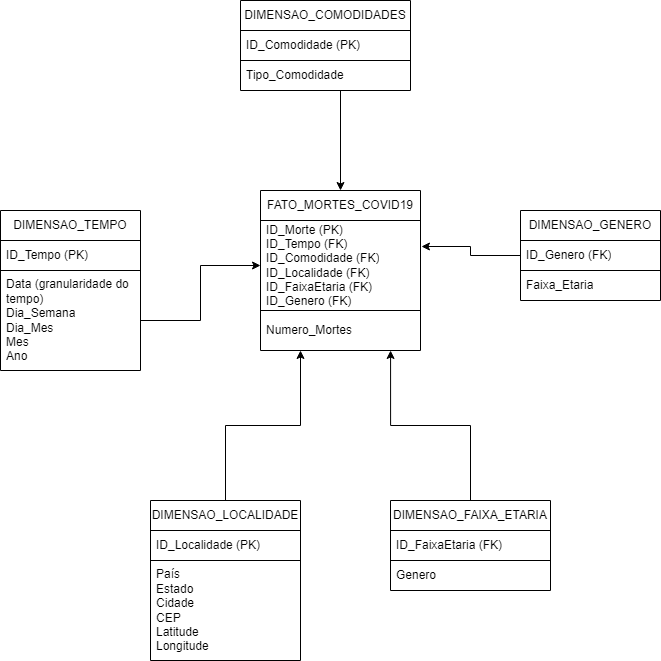

The diagram above was exported from draw.io. Its source (the exported page's mxGraphModel, read from the mxfile embedded in the PNG):
<mxGraphModel dx="1153" dy="801" grid="1" gridSize="10" guides="1" tooltips="1" connect="1" arrows="1" fold="1" page="1" pageScale="1" pageWidth="827" pageHeight="1169" math="0" shadow="0">
  <root>
    <mxCell id="0" />
    <mxCell id="1" parent="0" />
    <mxCell id="zEp2jW7REyfX63J-mygg-2" value="FATO_MORTES_COVID19" style="swimlane;fontStyle=0;childLayout=stackLayout;horizontal=1;startSize=30;horizontalStack=0;resizeParent=1;resizeParentMax=0;resizeLast=0;collapsible=1;marginBottom=0;whiteSpace=wrap;html=1;rounded=0;" vertex="1" parent="1">
      <mxGeometry x="350" y="340" width="160" height="160" as="geometry" />
    </mxCell>
    <mxCell id="zEp2jW7REyfX63J-mygg-3" value="ID_Morte (PK)&lt;br style=&quot;border-color: var(--border-color);&quot;&gt;ID_Tempo (FK)&lt;br&gt;ID_Comodidade (FK)&lt;br&gt;ID_Localidade (FK)&lt;br&gt;ID_FaixaEtaria (FK)&lt;br&gt;ID_Genero (FK)" style="text;strokeColor=default;fillColor=none;align=left;verticalAlign=middle;spacingLeft=4;spacingRight=4;overflow=hidden;points=[[0,0.5],[1,0.5]];portConstraint=eastwest;rotatable=0;whiteSpace=wrap;html=1;rounded=0;" vertex="1" parent="zEp2jW7REyfX63J-mygg-2">
      <mxGeometry y="30" width="160" height="90" as="geometry" />
    </mxCell>
    <mxCell id="zEp2jW7REyfX63J-mygg-5" value="Numero_Mortes " style="text;strokeColor=none;fillColor=none;align=left;verticalAlign=middle;spacingLeft=4;spacingRight=4;overflow=hidden;points=[[0,0.5],[1,0.5]];portConstraint=eastwest;rotatable=0;whiteSpace=wrap;html=1;rounded=0;" vertex="1" parent="zEp2jW7REyfX63J-mygg-2">
      <mxGeometry y="120" width="160" height="40" as="geometry" />
    </mxCell>
    <mxCell id="zEp2jW7REyfX63J-mygg-16" value="DIMENSAO_TEMPO" style="swimlane;fontStyle=0;childLayout=stackLayout;horizontal=1;startSize=30;horizontalStack=0;resizeParent=1;resizeParentMax=0;resizeLast=0;collapsible=1;marginBottom=0;whiteSpace=wrap;html=1;rounded=0;" vertex="1" parent="1">
      <mxGeometry x="90" y="360" width="140" height="160" as="geometry" />
    </mxCell>
    <mxCell id="zEp2jW7REyfX63J-mygg-17" value="ID_Tempo (PK)&lt;br&gt;" style="text;strokeColor=default;fillColor=none;align=left;verticalAlign=middle;spacingLeft=4;spacingRight=4;overflow=hidden;points=[[0,0.5],[1,0.5]];portConstraint=eastwest;rotatable=0;whiteSpace=wrap;html=1;rounded=0;" vertex="1" parent="zEp2jW7REyfX63J-mygg-16">
      <mxGeometry y="30" width="140" height="30" as="geometry" />
    </mxCell>
    <mxCell id="zEp2jW7REyfX63J-mygg-18" value="Data (granularidade do tempo)&lt;br&gt;Dia_Semana&lt;br&gt;Dia_Mes&lt;br&gt;Mes&lt;br&gt;Ano " style="text;strokeColor=none;fillColor=none;align=left;verticalAlign=middle;spacingLeft=4;spacingRight=4;overflow=hidden;points=[[0,0.5],[1,0.5]];portConstraint=eastwest;rotatable=0;whiteSpace=wrap;html=1;rounded=0;" vertex="1" parent="zEp2jW7REyfX63J-mygg-16">
      <mxGeometry y="60" width="140" height="100" as="geometry" />
    </mxCell>
    <mxCell id="zEp2jW7REyfX63J-mygg-19" value="DIMENSAO_COMODIDADES" style="swimlane;fontStyle=0;childLayout=stackLayout;horizontal=1;startSize=30;horizontalStack=0;resizeParent=1;resizeParentMax=0;resizeLast=0;collapsible=1;marginBottom=0;whiteSpace=wrap;html=1;rounded=0;" vertex="1" parent="1">
      <mxGeometry x="330" y="150" width="170" height="90" as="geometry" />
    </mxCell>
    <mxCell id="zEp2jW7REyfX63J-mygg-20" value="ID_Comodidade (PK)" style="text;strokeColor=default;fillColor=none;align=left;verticalAlign=middle;spacingLeft=4;spacingRight=4;overflow=hidden;points=[[0,0.5],[1,0.5]];portConstraint=eastwest;rotatable=0;whiteSpace=wrap;html=1;rounded=0;" vertex="1" parent="zEp2jW7REyfX63J-mygg-19">
      <mxGeometry y="30" width="170" height="30" as="geometry" />
    </mxCell>
    <mxCell id="zEp2jW7REyfX63J-mygg-21" value="Tipo_Comodidade&amp;nbsp;" style="text;strokeColor=none;fillColor=none;align=left;verticalAlign=middle;spacingLeft=4;spacingRight=4;overflow=hidden;points=[[0,0.5],[1,0.5]];portConstraint=eastwest;rotatable=0;whiteSpace=wrap;html=1;rounded=0;" vertex="1" parent="zEp2jW7REyfX63J-mygg-19">
      <mxGeometry y="60" width="170" height="30" as="geometry" />
    </mxCell>
    <mxCell id="zEp2jW7REyfX63J-mygg-36" style="edgeStyle=orthogonalEdgeStyle;rounded=0;orthogonalLoop=1;jettySize=auto;html=1;entryX=0.25;entryY=1;entryDx=0;entryDy=0;entryPerimeter=0;" edge="1" parent="1" source="zEp2jW7REyfX63J-mygg-22" target="zEp2jW7REyfX63J-mygg-5">
      <mxGeometry relative="1" as="geometry">
        <mxPoint x="390" y="510" as="targetPoint" />
      </mxGeometry>
    </mxCell>
    <mxCell id="zEp2jW7REyfX63J-mygg-22" value="DIMENSAO_LOCALIDADE" style="swimlane;fontStyle=0;childLayout=stackLayout;horizontal=1;startSize=30;horizontalStack=0;resizeParent=1;resizeParentMax=0;resizeLast=0;collapsible=1;marginBottom=0;whiteSpace=wrap;html=1;rounded=0;" vertex="1" parent="1">
      <mxGeometry x="240" y="650" width="150" height="160" as="geometry" />
    </mxCell>
    <mxCell id="zEp2jW7REyfX63J-mygg-23" value="ID_Localidade (PK)&lt;br&gt;" style="text;strokeColor=default;fillColor=none;align=left;verticalAlign=middle;spacingLeft=4;spacingRight=4;overflow=hidden;points=[[0,0.5],[1,0.5]];portConstraint=eastwest;rotatable=0;whiteSpace=wrap;html=1;rounded=0;" vertex="1" parent="zEp2jW7REyfX63J-mygg-22">
      <mxGeometry y="30" width="150" height="30" as="geometry" />
    </mxCell>
    <mxCell id="zEp2jW7REyfX63J-mygg-24" value="País&lt;br&gt;Estado&lt;br&gt;Cidade&lt;br&gt;CEP&lt;br&gt;Latitude&lt;br&gt;Longitude " style="text;strokeColor=none;fillColor=none;align=left;verticalAlign=middle;spacingLeft=4;spacingRight=4;overflow=hidden;points=[[0,0.5],[1,0.5]];portConstraint=eastwest;rotatable=0;whiteSpace=wrap;html=1;rounded=0;" vertex="1" parent="zEp2jW7REyfX63J-mygg-22">
      <mxGeometry y="60" width="150" height="100" as="geometry" />
    </mxCell>
    <mxCell id="zEp2jW7REyfX63J-mygg-35" style="edgeStyle=orthogonalEdgeStyle;rounded=0;orthogonalLoop=1;jettySize=auto;html=1;entryX=0.813;entryY=1;entryDx=0;entryDy=0;entryPerimeter=0;" edge="1" parent="1" source="zEp2jW7REyfX63J-mygg-26" target="zEp2jW7REyfX63J-mygg-5">
      <mxGeometry relative="1" as="geometry">
        <mxPoint x="480" y="510" as="targetPoint" />
      </mxGeometry>
    </mxCell>
    <mxCell id="zEp2jW7REyfX63J-mygg-26" value="DIMENSAO_FAIXA_ETARIA" style="swimlane;fontStyle=0;childLayout=stackLayout;horizontal=1;startSize=30;horizontalStack=0;resizeParent=1;resizeParentMax=0;resizeLast=0;collapsible=1;marginBottom=0;whiteSpace=wrap;html=1;rounded=0;" vertex="1" parent="1">
      <mxGeometry x="480" y="650" width="160" height="90" as="geometry" />
    </mxCell>
    <mxCell id="zEp2jW7REyfX63J-mygg-27" value="ID_FaixaEtaria (FK)" style="text;strokeColor=default;fillColor=none;align=left;verticalAlign=middle;spacingLeft=4;spacingRight=4;overflow=hidden;points=[[0,0.5],[1,0.5]];portConstraint=eastwest;rotatable=0;whiteSpace=wrap;html=1;rounded=0;" vertex="1" parent="zEp2jW7REyfX63J-mygg-26">
      <mxGeometry y="30" width="160" height="30" as="geometry" />
    </mxCell>
    <mxCell id="zEp2jW7REyfX63J-mygg-28" value="Genero" style="text;strokeColor=none;fillColor=none;align=left;verticalAlign=middle;spacingLeft=4;spacingRight=4;overflow=hidden;points=[[0,0.5],[1,0.5]];portConstraint=eastwest;rotatable=0;whiteSpace=wrap;html=1;rounded=0;" vertex="1" parent="zEp2jW7REyfX63J-mygg-26">
      <mxGeometry y="60" width="160" height="30" as="geometry" />
    </mxCell>
    <mxCell id="zEp2jW7REyfX63J-mygg-29" value="DIMENSAO_GENERO" style="swimlane;fontStyle=0;childLayout=stackLayout;horizontal=1;startSize=30;horizontalStack=0;resizeParent=1;resizeParentMax=0;resizeLast=0;collapsible=1;marginBottom=0;whiteSpace=wrap;html=1;rounded=0;" vertex="1" parent="1">
      <mxGeometry x="610" y="360" width="140" height="90" as="geometry" />
    </mxCell>
    <mxCell id="zEp2jW7REyfX63J-mygg-30" value="ID_Genero (FK)" style="text;strokeColor=default;fillColor=none;align=left;verticalAlign=middle;spacingLeft=4;spacingRight=4;overflow=hidden;points=[[0,0.5],[1,0.5]];portConstraint=eastwest;rotatable=0;whiteSpace=wrap;html=1;rounded=0;" vertex="1" parent="zEp2jW7REyfX63J-mygg-29">
      <mxGeometry y="30" width="140" height="30" as="geometry" />
    </mxCell>
    <mxCell id="zEp2jW7REyfX63J-mygg-31" value="Faixa_Etaria" style="text;strokeColor=none;fillColor=none;align=left;verticalAlign=middle;spacingLeft=4;spacingRight=4;overflow=hidden;points=[[0,0.5],[1,0.5]];portConstraint=eastwest;rotatable=0;whiteSpace=wrap;html=1;rounded=0;" vertex="1" parent="zEp2jW7REyfX63J-mygg-29">
      <mxGeometry y="60" width="140" height="30" as="geometry" />
    </mxCell>
    <mxCell id="zEp2jW7REyfX63J-mygg-34" style="edgeStyle=orthogonalEdgeStyle;rounded=0;orthogonalLoop=1;jettySize=auto;html=1;entryX=1.006;entryY=0.289;entryDx=0;entryDy=0;entryPerimeter=0;" edge="1" parent="1" source="zEp2jW7REyfX63J-mygg-30" target="zEp2jW7REyfX63J-mygg-3">
      <mxGeometry relative="1" as="geometry" />
    </mxCell>
    <mxCell id="zEp2jW7REyfX63J-mygg-37" style="edgeStyle=orthogonalEdgeStyle;rounded=0;orthogonalLoop=1;jettySize=auto;html=1;entryX=-0.006;entryY=0.578;entryDx=0;entryDy=0;entryPerimeter=0;" edge="1" parent="1" source="zEp2jW7REyfX63J-mygg-18" target="zEp2jW7REyfX63J-mygg-3">
      <mxGeometry relative="1" as="geometry" />
    </mxCell>
    <mxCell id="zEp2jW7REyfX63J-mygg-38" style="edgeStyle=orthogonalEdgeStyle;rounded=0;orthogonalLoop=1;jettySize=auto;html=1;entryX=0.5;entryY=0;entryDx=0;entryDy=0;" edge="1" parent="1" target="zEp2jW7REyfX63J-mygg-2">
      <mxGeometry relative="1" as="geometry">
        <mxPoint x="430" y="240" as="sourcePoint" />
      </mxGeometry>
    </mxCell>
  </root>
</mxGraphModel>